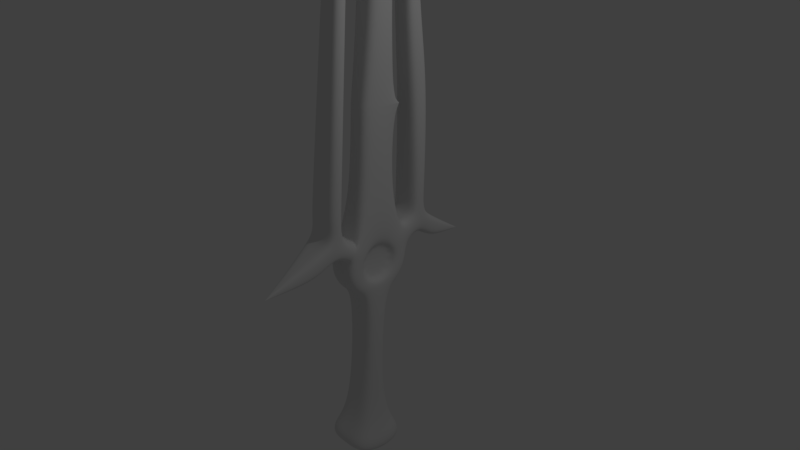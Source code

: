# Source: sword5.blend  (saved by Blender 2.79.0; exported with 4.5.12 LTS)
import bpy
from mathutils import Matrix  # noqa: F401  (used for matrix-valued properties, if any)

bpy.ops.wm.read_factory_settings(use_empty=True)
scene = bpy.context.scene
scene.name = 'Scene'

# ---- collections
col_collection_1 = bpy.data.collections.new('Collection 1'); scene.collection.children.link(col_collection_1)

# ---- world
world_world = bpy.data.worlds.new('World'); scene.world = world_world
world_world.color = (0.05088, 0.05088, 0.05088)
world_world.use_sun_shadow = False
world_world.sun_shadow_jitter_overblur = 0.0
world_world.cycles.sampling_method = 'MANUAL'

# ---- cameras
cam_camera = bpy.data.cameras.new('Camera')
cam_camera.clip_end = 100.0
cam_camera.lens = 35.0
cam_camera.sensor_width = 32.0
cam_camera.sensor_height = 18.0
cam_camera.ortho_scale = 7.314
cam_camera.dof.focus_distance = 0.0

# ---- lights
light_lamp = bpy.data.lights.new('Lamp', 'POINT')
light_lamp.transmission_factor = 0.0
light_lamp.cutoff_distance = 30.0
light_lamp.energy = 100.0
light_lamp.shadow_buffer_clip_start = 1.001
light_lamp.shadow_soft_size = 0.1
light_lamp.shadow_maximum_resolution = 0.006
light_lamp.use_absolute_resolution = True

# ---- meshes
me_cylinder = bpy.data.meshes.new('Cylinder')
me_cylinder.from_pydata([(0.04102, 0.2443, 0.2232), (0.1687, 0.2101, 0.2232), (0.2621, 0.1167, 0.2232), (0.2963, -0.01099, 0.2232), (0.2621, -0.1386, 0.2232), (0.1687, -0.2321, 0.2232), (0.04102, -0.2663, 0.2232), (-0.08664, -0.2321, 0.2232), (-0.1801, -0.1386, 0.2232), (-0.2143, -0.01099, 0.2232), (-0.1801, 0.1167, 0.2232), (-0.08664, 0.2101, 0.2232), (0.04102, 0.507, 0.0), (0.3, 0.4376, 0.0), (0.4896, 0.248, 0.0), (0.5591, -0.01099, 0.0), (0.4896, -0.27, 0.0), (0.3, -0.4596, 0.0), (0.04102, -0.529, 0.0), (-0.218, -0.4596, 0.0), (-0.4076, -0.27, 0.0), (-1.002, -5.364e-07, 0.0), (-0.8674, 0.5008, 0.0), (-0.218, 0.4376, 0.0), (-8.098, 2.217, 0.02556), (-8.122, 2.129, 0.02556), (-8.122, 2.129, 0.0), (-8.098, 2.217, 0.0), (2.213, -0.7631, 0.2215), (2.298, -0.4455, 0.2215), (2.298, -0.4454, 0.0), (2.213, -0.7631, 0.0), (2.698, -1.144, 0.4272), (2.909, -0.3586, 0.4272), (2.909, -0.3586, 0.0), (2.698, -1.144, 0.0), (0.3, 0.4376, 0.2232), (0.04102, 0.507, 0.2232), (0.4896, 0.248, 0.2232), (0.5591, -0.01099, 0.2232), (0.4896, -0.27, 0.2232), (0.3, -0.4596, 0.2232), (0.04102, -0.529, 0.2232), (-0.218, -0.4596, 0.2232), (-0.4076, -0.27, 0.2232), (-1.002, -5.96e-07, 0.1837), (-0.8674, 0.5008, 0.1837), (-0.218, 0.4376, 0.2232), (0.1687, 0.2101, 0.1034), (0.04102, 0.2443, 0.1034), (0.2621, 0.1167, 0.1034), (0.2963, -0.01099, 0.1034), (0.2621, -0.1386, 0.1034), (0.1687, -0.2321, 0.1034), (0.04102, -0.2663, 0.1034), (-0.08664, -0.2321, 0.1034), (-0.1801, -0.1386, 0.1034), (-0.2143, -0.01099, 0.1034), (-0.1801, 0.1167, 0.1034), (-0.08664, 0.2101, 0.1034), (-1.882, 0.7727, 0.0), (-5.338, 1.651, 0.0), (-7.316, 2.229, 0.0), (-1.882, 0.7727, 0.1911), (-5.338, 1.651, 0.1831), (-7.316, 2.229, 0.1434), (-7.45, 1.728, 0.1434), (-5.449, 1.239, 0.1831), (-2.016, 0.2719, 0.1911), (-7.45, 1.728, 0.0), (-5.449, 1.239, 0.0), (-2.016, 0.2719, 0.0), (2.677, -0.2907, 0.0), (2.464, -1.087, 0.0), (2.464, -1.087, 0.4252), (2.677, -0.2907, 0.4252), (-0.4084, -0.2707, 0.2232), (-0.2187, -0.4604, 0.2232), (-0.2187, -0.4604, 0.0), (-0.4084, -0.2707, 0.0), (-0.6693, -0.6448, 0.2232), (-0.5723, -0.8139, 0.2232), (-0.5723, -0.8139, 0.0), (-0.6693, -0.6448, 0.0), (-0.08839, 0.99, 0.0), (-0.08839, 0.99, 0.2232), (-0.2548, 0.9001, 0.2232), (-0.2548, 0.9001, 0.0), (-0.02369, 0.7485, 0.0), (-0.02369, 0.7485, 0.2232), (-0.2827, 0.6791, 0.2232), (-0.2827, 0.6791, 0.0), (-0.5851, -0.4475, 0.0), (-0.5851, -0.4475, 0.2232), (-0.3955, -0.6371, 0.2232), (-0.3955, -0.6371, 0.0), (-0.3351, -1.601, 0.0), (-0.3351, -1.601, 0.0), (-0.2394, -0.9469, 0.0), (-0.2394, -0.9469, 0.2232), (0.5109, 1.553, 0.0), (0.5109, 1.553, 0.0), (0.2618, 0.9217, 0.0), (0.2618, 0.9217, 0.2232), (-0.4753, 0.949, 0.2232), (-0.4753, 0.949, 0.0), (-0.5031, 0.728, 0.2232), (-0.5031, 0.728, 0.0), (-0.8898, -0.5959, 0.2232), (-0.8898, -0.5959, 0.0), (-0.8056, -0.3987, 0.0), (-0.8056, -0.3987, 0.2232), (-0.723, 1.016, 0.2232), (-0.723, 1.016, 0.0), (-0.7508, 0.7951, 0.2232), (-0.7508, 0.7951, 0.0), (-1.137, -0.5289, 0.2232), (-1.137, -0.5289, 0.0), (-1.053, -0.3316, 0.0), (-1.053, -0.3316, 0.2232), (-7.171, 2.448, 0.04717), (-7.171, 2.448, 0.0), (-7.178, 2.308, 0.04717), (-7.178, 2.308, 0.0), (-7.433, 1.488, 0.04717), (-7.433, 1.488, 0.0), (-7.369, 1.608, 0.0), (-7.369, 1.608, 0.04717), (-1.996, 1.365, 0.188), (-3.259, 1.439, 0.1561), (-4.592, 1.875, 0.1176), (-5.755, 2.644, 0.08238), (-5.85, 2.169, 0.08238), (-4.607, 1.703, 0.1176), (-3.279, 1.25, 0.1561), (-2.041, 1.079, 0.188), (-2.041, 1.079, 0.0), (-3.279, 1.25, 0.0), (-4.607, 1.703, 0.0), (-5.85, 2.169, 0.0), (-5.755, 2.644, 0.0), (-4.592, 1.875, 0.0), (-3.259, 1.439, 0.0), (-1.996, 1.365, 0.0), (-2.384, 0.8654, 0.0), (-2.884, 0.967, 0.0), (-3.379, 1.088, 0.0), (-3.872, 1.217, 0.0), (-4.36, 1.364, 0.0), (-4.85, 1.503, 0.0), (-2.384, 0.8654, 0.19), (-2.884, 0.967, 0.1888), (-3.379, 1.088, 0.1877), (-3.872, 1.217, 0.1866), (-4.36, 1.364, 0.1854), (-4.85, 1.503, 0.1843), (-4.952, 1.124, 0.1843), (-4.459, 0.9985, 0.1854), (-3.963, 0.882, 0.1866), (-3.471, 0.7478, 0.1877), (-2.982, 0.6049, 0.1888), (-2.498, 0.4428, 0.19), (-4.952, 1.124, 0.0), (-4.459, 0.9985, 0.0), (-3.963, 0.882, 0.0), (-3.471, 0.7478, 0.0), (-2.982, 0.6049, 0.0), (-2.498, 0.4428, 0.0)], [], [(12, 37, 36, 13), (13, 36, 38, 14), (14, 38, 39, 15), (40, 16, 31, 28), (16, 40, 41, 17), (17, 41, 42, 18), (18, 42, 43, 19), (43, 44, 76, 77), (20, 44, 45, 21), (66, 65, 24, 25), (9, 8, 56, 57), (22, 46, 47, 23), (26, 25, 24, 27), (69, 66, 25, 26), (65, 62, 27, 24), (74, 73, 35, 32), (39, 40, 28, 29), (15, 39, 29, 30), (34, 33, 32, 35), (75, 74, 32, 33), (72, 75, 33, 34), (0, 1, 36, 37), (1, 2, 38, 36), (2, 3, 39, 38), (3, 4, 40, 39), (4, 5, 41, 40), (5, 6, 42, 41), (6, 7, 43, 42), (7, 8, 44, 43), (8, 9, 45, 44), (9, 10, 46, 45), (10, 11, 47, 46), (11, 0, 37, 47), (48, 49, 59, 58, 57, 56, 55, 54, 53, 52, 51, 50), (6, 5, 53, 54), (3, 2, 50, 51), (10, 9, 57, 58), (7, 6, 54, 55), (4, 3, 51, 52), (11, 10, 58, 59), (1, 0, 49, 48), (8, 7, 55, 56), (5, 4, 52, 53), (0, 11, 59, 49), (2, 1, 48, 50), (46, 22, 60, 63), (155, 149, 61, 64), (64, 61, 62, 65), (21, 45, 68, 71), (162, 156, 67, 70), (70, 67, 66, 69), (45, 46, 63, 68), (156, 155, 64, 67), (67, 64, 65, 66), (68, 63, 71), (30, 29, 75, 72), (29, 28, 74, 75), (28, 31, 73, 74), (19, 43, 77, 78), (20, 19, 78, 79), (44, 20, 79, 76), (82, 81, 80, 83), (94, 93, 80, 81), (92, 95, 82, 83), (87, 86, 85, 84), (90, 89, 85, 86), (83, 80, 108, 109), (88, 91, 87, 84), (12, 23, 91, 88), (23, 47, 90, 91), (47, 37, 89, 90), (37, 12, 88, 89), (78, 77, 94, 95), (79, 78, 95, 92), (77, 76, 93, 94), (76, 79, 92, 93), (82, 95, 98, 97), (98, 99, 96, 97), (94, 81, 96, 99), (81, 82, 97, 96), (95, 94, 99, 98), (89, 88, 102, 103), (103, 102, 100, 101), (88, 84, 100, 102), (85, 89, 103, 101), (84, 85, 101, 100), (80, 93, 111, 108), (107, 106, 114, 115), (110, 109, 117, 118), (90, 86, 104, 106), (93, 92, 110, 111), (92, 83, 109, 110), (86, 87, 105, 104), (91, 90, 106, 107), (87, 91, 107, 105), (116, 119, 127, 124), (132, 131, 120, 122), (106, 104, 112, 114), (108, 111, 119, 116), (105, 107, 115, 113), (111, 110, 118, 119), (109, 108, 116, 117), (104, 105, 113, 112), (123, 122, 120, 121), (127, 126, 125, 124), (117, 116, 124, 125), (140, 139, 123, 121), (131, 140, 121, 120), (119, 118, 126, 127), (118, 117, 125, 126), (139, 132, 122, 123), (115, 114, 135, 136), (136, 135, 134, 137), (137, 134, 133, 138), (138, 133, 132, 139), (112, 113, 143, 128), (128, 143, 142, 129), (129, 142, 141, 130), (130, 141, 140, 131), (113, 115, 136, 143), (143, 136, 137, 142), (142, 137, 138, 141), (141, 138, 139, 140), (114, 112, 128, 135), (135, 128, 129, 134), (134, 129, 130, 133), (133, 130, 131, 132), (68, 63, 150, 161), (161, 150, 151, 160), (160, 151, 152, 159), (159, 152, 153, 158), (158, 153, 154, 157), (157, 154, 155, 156), (71, 68, 161, 167), (167, 161, 160, 166), (166, 160, 159, 165), (165, 159, 158, 164), (164, 158, 157, 163), (163, 157, 156, 162), (63, 60, 144, 150), (150, 144, 145, 151), (151, 145, 146, 152), (152, 146, 147, 153), (153, 147, 148, 154), (154, 148, 149, 155)])
me_cylinder.use_remesh_preserve_volume = False
me_cylinder.use_remesh_preserve_attributes = False
me_cylinder.use_mirror_vertex_groups = False
me_cylinder.update()

# ---- objects
ob_cylinder = bpy.data.objects.new('Cylinder', me_cylinder)
ob_lamp = bpy.data.objects.new('Lamp', light_lamp)
ob_camera = bpy.data.objects.new('Camera', cam_camera)

# ---- transforms, parenting, visibility, modifiers, constraints
ob_cylinder.location = (0.0, 0.143, 0.07339)
ob_cylinder.rotation_euler = (-1.571, 1.827, -1.571)
ob_cylinder.lineart.crease_threshold = 0.0
_m = ob_cylinder.modifiers.new('Mirror', 'MIRROR')
_m.use_axis = (False, False, True)
_m.use_clip = True
_m = ob_cylinder.modifiers.new('Subsurf', 'SUBSURF')
_m.uv_smooth = 'PRESERVE_CORNERS'
_m.render_levels = 4
_m.show_only_control_edges = False
ob_lamp.location = (4.076, 0.9204, 6.012)
ob_lamp.rotation_euler = (0.6391, 0.01837, 1.866)
ob_lamp.lock_rotations_4d = False
ob_lamp.empty_display_type = 'ARROWS'
ob_lamp.color = (0.0, 0.0, 0.0, 0.0)
ob_lamp.lineart.crease_threshold = 0.0
ob_camera.location = (7.481, -6.566, 5.163)
ob_camera.rotation_euler = (1.136, -0.02802, 0.8146)
ob_camera.lock_rotations_4d = False
ob_camera.empty_display_type = 'ARROWS'
ob_camera.color = (0.0, 0.0, 0.0, 0.0)
ob_camera.display_type = 'WIRE'
ob_camera.lineart.crease_threshold = 0.0

# ---- collection membership
col_collection_1.objects.link(ob_cylinder)
col_collection_1.objects.link(ob_lamp)
col_collection_1.objects.link(ob_camera)

# ---- scene / render settings (as saved in the file)
scene.camera = ob_camera
scene.frame_start = 1; scene.frame_end = 250; scene.frame_set(1)
scene.render.engine = 'CYCLES'
scene.render.resolution_percentage = 50
scene.render.dither_intensity = 0.0
scene.cycles.use_denoising = False
scene.cycles.samples = 128
scene.cycles.sampling_pattern = 'TABULATED_SOBOL'
scene.cycles.use_adaptive_sampling = False
scene.cycles.use_light_tree = False
scene.cycles.blur_glossy = 0.0
scene.cycles.sample_clamp_indirect = 0.0
scene.view_settings.view_transform = 'Standard'
bpy.context.view_layer.update()
